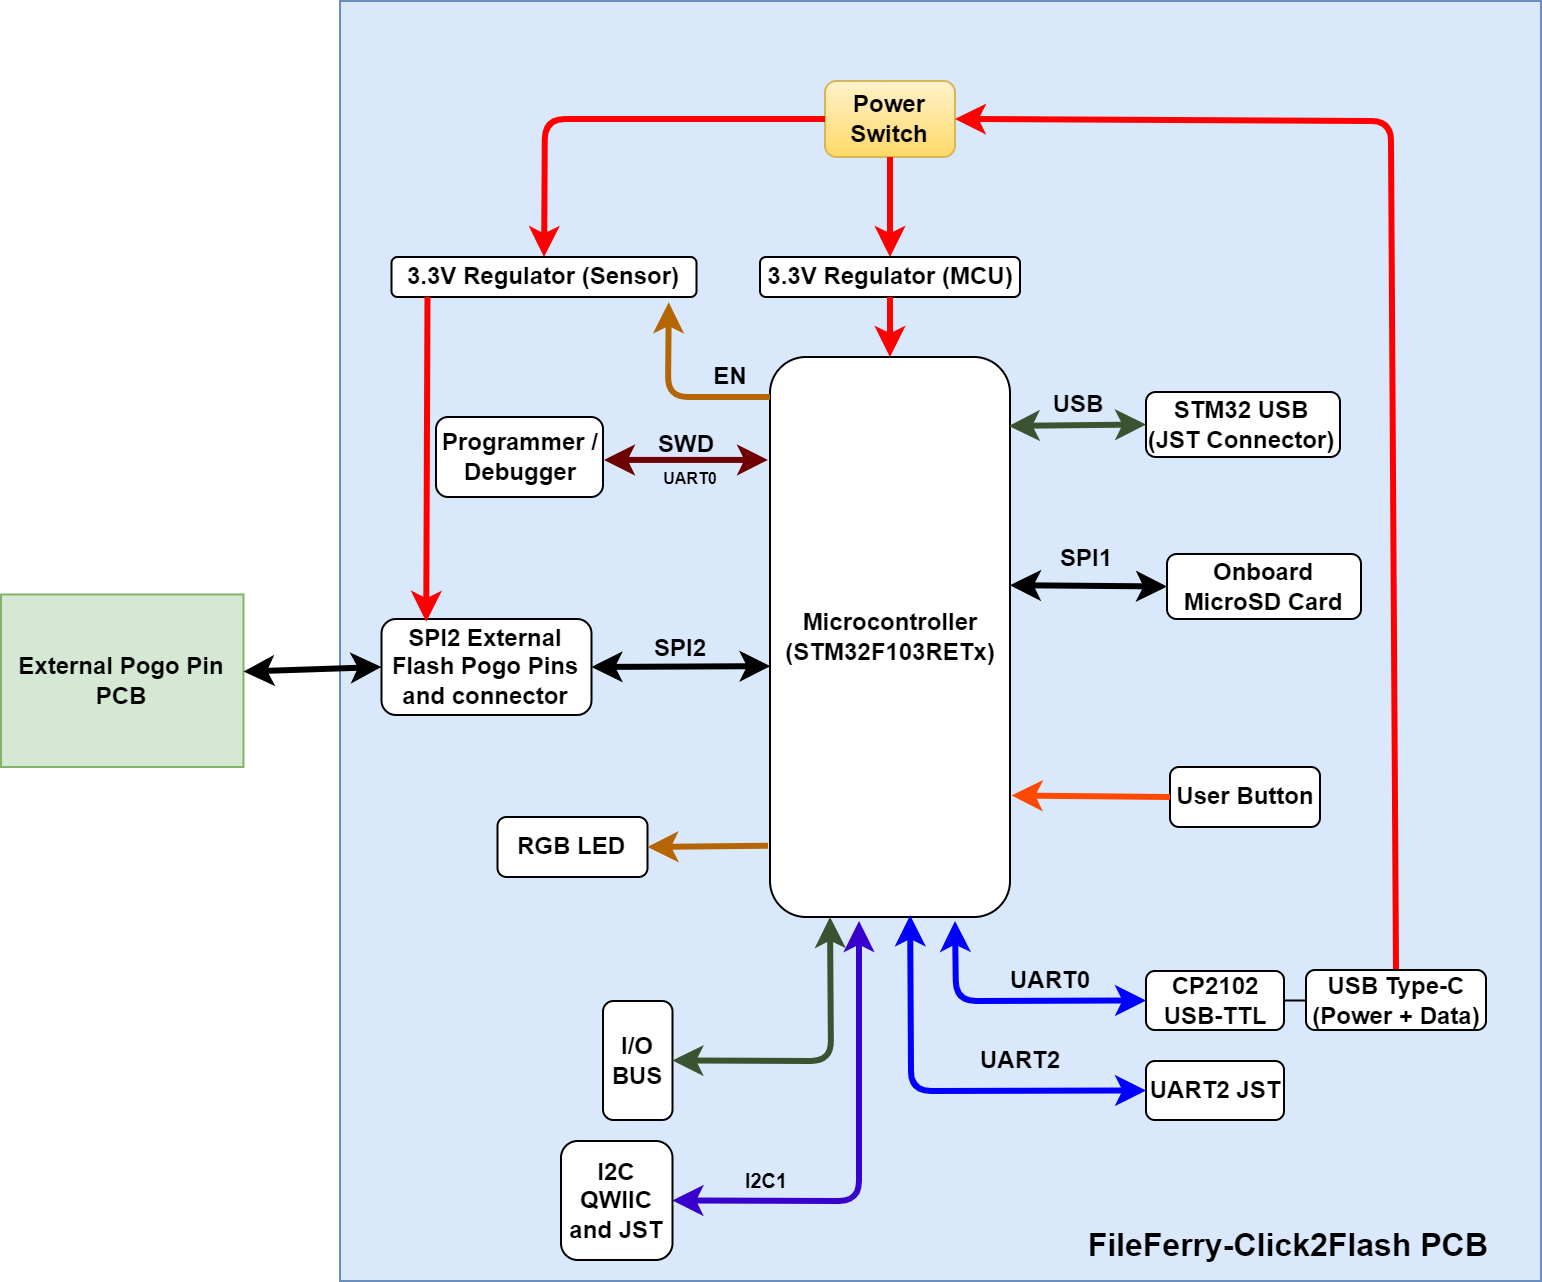

The diagram above was exported from draw.io. Its source (the exported page's mxGraphModel, read from the mxfile embedded in the PNG):
<mxGraphModel dx="1633" dy="825" grid="1" gridSize="10" guides="1" tooltips="1" connect="1" arrows="1" fold="1" page="1" pageScale="1" pageWidth="1169" pageHeight="827" math="0" shadow="0">
  <root>
    <mxCell id="0" />
    <mxCell id="1" parent="0" />
    <mxCell id="QqAhqq0SVXXAwj0VHKam-3" value="&lt;div&gt;&lt;br&gt;&lt;/div&gt;&lt;div&gt;&lt;br&gt;&lt;/div&gt;&lt;div&gt;&lt;br&gt;&lt;/div&gt;&lt;div&gt;&lt;br&gt;&lt;/div&gt;&lt;div&gt;&lt;br&gt;&lt;/div&gt;&lt;div&gt;&lt;br&gt;&lt;/div&gt;&lt;div&gt;&lt;br&gt;&lt;/div&gt;&lt;div&gt;&lt;br&gt;&lt;/div&gt;&lt;div&gt;&lt;br&gt;&lt;/div&gt;&lt;div&gt;&lt;br&gt;&lt;/div&gt;&lt;div&gt;&lt;br&gt;&lt;/div&gt;&lt;div&gt;&lt;br&gt;&lt;/div&gt;&lt;div&gt;&lt;br&gt;&lt;/div&gt;&lt;div&gt;&lt;br&gt;&lt;/div&gt;&lt;div&gt;&lt;br&gt;&lt;/div&gt;&lt;div&gt;&lt;br&gt;&lt;/div&gt;&lt;div&gt;&lt;br&gt;&lt;/div&gt;&lt;div&gt;&lt;br&gt;&lt;/div&gt;&lt;div&gt;&lt;br&gt;&lt;/div&gt;&lt;div&gt;&lt;br&gt;&lt;/div&gt;&lt;div&gt;&lt;br&gt;&lt;/div&gt;&lt;div&gt;&lt;br&gt;&lt;/div&gt;&lt;div&gt;&lt;br&gt;&lt;/div&gt;&lt;div&gt;&lt;br&gt;&lt;/div&gt;&lt;div&gt;&lt;br&gt;&lt;/div&gt;&lt;div&gt;&lt;br&gt;&lt;/div&gt;&lt;div&gt;&lt;br&gt;&lt;/div&gt;&lt;div&gt;&lt;br&gt;&lt;/div&gt;&lt;div&gt;&lt;br&gt;&lt;/div&gt;&lt;div&gt;&lt;br&gt;&lt;/div&gt;&lt;div&gt;&lt;br&gt;&lt;/div&gt;&lt;div&gt;&lt;br&gt;&lt;/div&gt;&lt;div&gt;&lt;br&gt;&lt;/div&gt;&lt;div&gt;&lt;br&gt;&lt;/div&gt;&lt;div&gt;&lt;br&gt;&lt;/div&gt;&lt;div&gt;&lt;br&gt;&lt;/div&gt;&lt;div&gt;&lt;br&gt;&lt;/div&gt;&lt;div&gt;&lt;br&gt;&lt;/div&gt;&lt;div&gt;&lt;br&gt;&lt;/div&gt;&lt;div&gt;&lt;br&gt;&lt;/div&gt;&lt;div&gt;&lt;br&gt;&lt;/div&gt;&lt;div&gt;&lt;br&gt;&lt;/div&gt;&lt;div&gt;&lt;span style=&quot;white-space: pre;&quot;&gt;&#09;&lt;/span&gt;&lt;span style=&quot;white-space: pre;&quot;&gt;&#09;&lt;/span&gt;&lt;span style=&quot;white-space: pre;&quot;&gt;&#09;&lt;/span&gt;&lt;span style=&quot;white-space: pre;&quot;&gt;&#09;&lt;/span&gt;&lt;span style=&quot;white-space: pre;&quot;&gt;&#09;&lt;span style=&quot;white-space: pre;&quot;&gt;&#09;&lt;/span&gt;&lt;span style=&quot;white-space: pre;&quot;&gt;&#09;&lt;/span&gt;&lt;span style=&quot;white-space: pre;&quot;&gt;&#09;&lt;/span&gt;&lt;span style=&quot;white-space: pre;&quot;&gt;&#09;&lt;/span&gt;&lt;span style=&quot;white-space: pre;&quot;&gt;&#09;&lt;/span&gt;&lt;span style=&quot;white-space: pre;&quot;&gt;&#09;&lt;/span&gt;&lt;span style=&quot;white-space: pre;&quot;&gt;&#09;&lt;/span&gt;&lt;span style=&quot;white-space: pre;&quot;&gt;&#09;&lt;/span&gt;&lt;/span&gt;&lt;span style=&quot;background-color: initial;&quot;&gt;&lt;b style=&quot;&quot;&gt;&lt;font style=&quot;font-size: 16px;&quot;&gt;FileFerry-Click2Flash PCB&lt;/font&gt;&lt;/b&gt;&lt;/span&gt;&lt;br&gt;&lt;/div&gt;" style="rounded=0;whiteSpace=wrap;html=1;fillColor=#dae8fc;strokeColor=#6c8ebf;" parent="1" vertex="1">
      <mxGeometry x="359.5" y="80" width="600.5" height="640" as="geometry" />
    </mxCell>
    <mxCell id="aop_SeoQLJCE5c4btxQF-4" value="Power Switch" style="rounded=1;whiteSpace=wrap;html=1;fontStyle=1;gradientColor=#ffd966;fillColor=#fff2cc;strokeColor=#d6b656;" parent="1" vertex="1">
      <mxGeometry x="602" y="120" width="65" height="38" as="geometry" />
    </mxCell>
    <mxCell id="aop_SeoQLJCE5c4btxQF-6" value="" style="endArrow=classic;html=1;entryX=1;entryY=0.5;entryDx=0;entryDy=0;exitX=0.5;exitY=0;exitDx=0;exitDy=0;fontStyle=1;strokeColor=#FF0000;strokeWidth=3;" parent="1" edge="1" target="aop_SeoQLJCE5c4btxQF-4" source="2nh7JUKNuaFtlQDqzyPT-1">
      <mxGeometry width="50" height="50" relative="1" as="geometry">
        <mxPoint x="634.5" y="88" as="sourcePoint" />
        <mxPoint x="634.5" y="138" as="targetPoint" />
        <Array as="points">
          <mxPoint x="885" y="140" />
        </Array>
      </mxGeometry>
    </mxCell>
    <mxCell id="aop_SeoQLJCE5c4btxQF-9" value="Microcontroller&lt;br&gt;(STM32F103RETx)" style="rounded=1;whiteSpace=wrap;html=1;fontStyle=1" parent="1" vertex="1">
      <mxGeometry x="574.5" y="258" width="120" height="280" as="geometry" />
    </mxCell>
    <mxCell id="aop_SeoQLJCE5c4btxQF-10" value="3.3V Regulator (MCU)" style="rounded=1;whiteSpace=wrap;html=1;fontStyle=1" parent="1" vertex="1">
      <mxGeometry x="569.5" y="208" width="130" height="20" as="geometry" />
    </mxCell>
    <mxCell id="aop_SeoQLJCE5c4btxQF-11" value="" style="endArrow=classic;html=1;exitX=0.5;exitY=1;exitDx=0;exitDy=0;fontStyle=1;strokeColor=#FF0000;strokeWidth=3;entryX=0.5;entryY=0;entryDx=0;entryDy=0;" parent="1" target="aop_SeoQLJCE5c4btxQF-10" edge="1">
      <mxGeometry width="50" height="50" relative="1" as="geometry">
        <mxPoint x="634.5" y="158" as="sourcePoint" />
        <mxPoint x="634.5" y="198" as="targetPoint" />
      </mxGeometry>
    </mxCell>
    <mxCell id="aop_SeoQLJCE5c4btxQF-13" value="" style="endArrow=classic;startArrow=classic;html=1;entryX=0;entryY=0.5;entryDx=0;entryDy=0;exitX=1;exitY=0.5;exitDx=0;exitDy=0;fontStyle=1;strokeColor=#6F0000;strokeWidth=3;fillColor=#a20025;" parent="1" edge="1">
      <mxGeometry width="50" height="50" relative="1" as="geometry">
        <mxPoint x="491.5" y="309.46" as="sourcePoint" />
        <mxPoint x="573.5" y="309.46" as="targetPoint" />
      </mxGeometry>
    </mxCell>
    <mxCell id="aop_SeoQLJCE5c4btxQF-14" value="SWD" style="text;html=1;strokeColor=none;fillColor=none;align=center;verticalAlign=middle;whiteSpace=wrap;rounded=0;fontStyle=1" parent="1" vertex="1">
      <mxGeometry x="512.5" y="292.25" width="40" height="20" as="geometry" />
    </mxCell>
    <mxCell id="aop_SeoQLJCE5c4btxQF-15" value="" style="endArrow=classic;html=1;exitX=0.5;exitY=1;exitDx=0;exitDy=0;fontStyle=1;strokeColor=#FF0000;strokeWidth=3;entryX=0.5;entryY=0;entryDx=0;entryDy=0;" parent="1" source="aop_SeoQLJCE5c4btxQF-10" target="aop_SeoQLJCE5c4btxQF-9" edge="1">
      <mxGeometry width="50" height="50" relative="1" as="geometry">
        <mxPoint x="634.21" y="238" as="sourcePoint" />
        <mxPoint x="634.21" y="278" as="targetPoint" />
      </mxGeometry>
    </mxCell>
    <mxCell id="aop_SeoQLJCE5c4btxQF-20" value="&lt;font style=&quot;font-size: 8px;&quot;&gt;UART0&lt;/font&gt;" style="text;html=1;strokeColor=none;fillColor=none;align=center;verticalAlign=middle;whiteSpace=wrap;rounded=0;fontStyle=1" parent="1" vertex="1">
      <mxGeometry x="510" y="308" width="50" height="20" as="geometry" />
    </mxCell>
    <mxCell id="aop_SeoQLJCE5c4btxQF-21" value="RGB LED" style="rounded=1;whiteSpace=wrap;html=1;fontStyle=1" parent="1" vertex="1">
      <mxGeometry x="438.25" y="488" width="75" height="30" as="geometry" />
    </mxCell>
    <mxCell id="QqAhqq0SVXXAwj0VHKam-6" value="" style="endArrow=classic;startArrow=classic;html=1;strokeColor=#000000;strokeWidth=3;entryX=1;entryY=0.5;entryDx=0;entryDy=0;exitX=0.002;exitY=0.552;exitDx=0;exitDy=0;exitPerimeter=0;" parent="1" source="aop_SeoQLJCE5c4btxQF-9" target="QqAhqq0SVXXAwj0VHKam-8" edge="1">
      <mxGeometry width="50" height="50" relative="1" as="geometry">
        <mxPoint x="694.4999999999999" y="467" as="sourcePoint" />
        <mxPoint x="753.9" y="468.75" as="targetPoint" />
      </mxGeometry>
    </mxCell>
    <mxCell id="QqAhqq0SVXXAwj0VHKam-7" value="SPI2" style="text;html=1;strokeColor=none;fillColor=none;align=center;verticalAlign=middle;whiteSpace=wrap;rounded=0;fontStyle=1" parent="1" vertex="1">
      <mxGeometry x="510" y="394" width="40" height="20" as="geometry" />
    </mxCell>
    <mxCell id="QqAhqq0SVXXAwj0VHKam-8" value="SPI2 External Flash Pogo Pins and connector" style="rounded=1;whiteSpace=wrap;html=1;fontStyle=1" parent="1" vertex="1">
      <mxGeometry x="380.25" y="389" width="105" height="48" as="geometry" />
    </mxCell>
    <mxCell id="QqAhqq0SVXXAwj0VHKam-9" value="" style="endArrow=classic;startArrow=classic;html=1;strokeColor=#000000;strokeWidth=3;entryX=0;entryY=0.5;entryDx=0;entryDy=0;exitX=1.002;exitY=0.676;exitDx=0;exitDy=0;exitPerimeter=0;" parent="1" target="QqAhqq0SVXXAwj0VHKam-11" edge="1">
      <mxGeometry width="50" height="50" relative="1" as="geometry">
        <mxPoint x="694.5000000000002" y="372.0799999999999" as="sourcePoint" />
        <mxPoint x="751.76" y="300.75" as="targetPoint" />
      </mxGeometry>
    </mxCell>
    <mxCell id="QqAhqq0SVXXAwj0VHKam-10" value="SPI1" style="text;html=1;strokeColor=none;fillColor=none;align=center;verticalAlign=middle;whiteSpace=wrap;rounded=0;fontStyle=1" parent="1" vertex="1">
      <mxGeometry x="713.01" y="349" width="40" height="20" as="geometry" />
    </mxCell>
    <mxCell id="QqAhqq0SVXXAwj0VHKam-11" value="Onboard&lt;div&gt;MicroSD Card&lt;/div&gt;" style="rounded=1;whiteSpace=wrap;html=1;fontStyle=1;" parent="1" vertex="1">
      <mxGeometry x="773.01" y="356.5" width="96.99" height="32.5" as="geometry" />
    </mxCell>
    <mxCell id="QqAhqq0SVXXAwj0VHKam-38" value="Programmer / Debugger" style="rounded=1;whiteSpace=wrap;html=1;fontStyle=1" parent="1" vertex="1">
      <mxGeometry x="407.5" y="288" width="83.5" height="40" as="geometry" />
    </mxCell>
    <mxCell id="QqAhqq0SVXXAwj0VHKam-39" value="User Button" style="rounded=1;whiteSpace=wrap;html=1;fontStyle=1" parent="1" vertex="1">
      <mxGeometry x="774.5" y="463" width="75" height="30" as="geometry" />
    </mxCell>
    <mxCell id="QqAhqq0SVXXAwj0VHKam-40" value="" style="endArrow=classic;html=1;fontStyle=1;strokeColor=#ff4800;strokeWidth=3;fillColor=#a0522d;entryX=1.007;entryY=0.783;entryDx=0;entryDy=0;entryPerimeter=0;exitX=0;exitY=0.5;exitDx=0;exitDy=0;" parent="1" source="QqAhqq0SVXXAwj0VHKam-39" target="aop_SeoQLJCE5c4btxQF-9" edge="1">
      <mxGeometry width="50" height="50" relative="1" as="geometry">
        <mxPoint x="790" y="462" as="sourcePoint" />
        <mxPoint x="574.2599999999998" y="462.76" as="targetPoint" />
      </mxGeometry>
    </mxCell>
    <mxCell id="QqAhqq0SVXXAwj0VHKam-41" value="" style="endArrow=classic;html=1;exitX=-0.008;exitY=0.892;exitDx=0;exitDy=0;fontStyle=1;strokeColor=#b46504;strokeWidth=3;entryX=1;entryY=0.5;entryDx=0;entryDy=0;fillColor=#fad7ac;exitPerimeter=0;" parent="1" target="aop_SeoQLJCE5c4btxQF-21" edge="1">
      <mxGeometry width="50" height="50" relative="1" as="geometry">
        <mxPoint x="573.5400000000004" y="502.3599999999999" as="sourcePoint" />
        <mxPoint x="584.5" y="372" as="targetPoint" />
      </mxGeometry>
    </mxCell>
    <mxCell id="QqAhqq0SVXXAwj0VHKam-61" value="" style="endArrow=classic;startArrow=classic;html=1;fontStyle=1;strokeColor=#0000FF;strokeWidth=3;exitX=0;exitY=0.5;exitDx=0;exitDy=0;" parent="1" source="QqAhqq0SVXXAwj0VHKam-64" edge="1">
      <mxGeometry width="50" height="50" relative="1" as="geometry">
        <mxPoint x="502" y="273" as="sourcePoint" />
        <mxPoint x="667" y="540" as="targetPoint" />
        <Array as="points">
          <mxPoint x="667.5" y="580" />
        </Array>
      </mxGeometry>
    </mxCell>
    <mxCell id="QqAhqq0SVXXAwj0VHKam-62" value="UART0" style="text;html=1;strokeColor=none;fillColor=none;align=center;verticalAlign=middle;whiteSpace=wrap;rounded=0;fontStyle=1" parent="1" vertex="1">
      <mxGeometry x="694.5" y="560" width="40" height="20" as="geometry" />
    </mxCell>
    <mxCell id="2nh7JUKNuaFtlQDqzyPT-2" style="edgeStyle=orthogonalEdgeStyle;rounded=0;orthogonalLoop=1;jettySize=auto;html=1;entryX=0;entryY=0.5;entryDx=0;entryDy=0;" edge="1" parent="1" source="QqAhqq0SVXXAwj0VHKam-64" target="2nh7JUKNuaFtlQDqzyPT-1">
      <mxGeometry relative="1" as="geometry" />
    </mxCell>
    <mxCell id="QqAhqq0SVXXAwj0VHKam-64" value="CP2102 USB-TTL" style="rounded=1;whiteSpace=wrap;html=1;fontStyle=1" parent="1" vertex="1">
      <mxGeometry x="762.5" y="565" width="69" height="29.5" as="geometry" />
    </mxCell>
    <mxCell id="QqAhqq0SVXXAwj0VHKam-88" value="3.3V Regulator (Sensor)" style="rounded=1;whiteSpace=wrap;html=1;fontStyle=1" parent="1" vertex="1">
      <mxGeometry x="385.25" y="208" width="152.5" height="20" as="geometry" />
    </mxCell>
    <mxCell id="QqAhqq0SVXXAwj0VHKam-89" value="" style="endArrow=classic;html=1;exitX=0;exitY=0.5;exitDx=0;exitDy=0;fontStyle=1;strokeColor=#FF0000;strokeWidth=3;entryX=0.5;entryY=0;entryDx=0;entryDy=0;" parent="1" source="aop_SeoQLJCE5c4btxQF-4" target="QqAhqq0SVXXAwj0VHKam-88" edge="1">
      <mxGeometry width="50" height="50" relative="1" as="geometry">
        <mxPoint x="644.5" y="168" as="sourcePoint" />
        <mxPoint x="644.5" y="217.9999999999999" as="targetPoint" />
        <Array as="points">
          <mxPoint x="462" y="139" />
        </Array>
      </mxGeometry>
    </mxCell>
    <mxCell id="QqAhqq0SVXXAwj0VHKam-91" value="" style="endArrow=classic;html=1;fontStyle=1;strokeColor=#b46504;strokeWidth=3;entryX=0.909;entryY=1.133;entryDx=0;entryDy=0;fillColor=#fad7ac;entryPerimeter=0;exitX=1;exitY=1;exitDx=0;exitDy=0;" parent="1" source="QqAhqq0SVXXAwj0VHKam-92" target="QqAhqq0SVXXAwj0VHKam-88" edge="1">
      <mxGeometry width="50" height="50" relative="1" as="geometry">
        <mxPoint x="569.5" y="278" as="sourcePoint" />
        <mxPoint x="749.24" y="238.89999999999998" as="targetPoint" />
        <Array as="points">
          <mxPoint x="523.5" y="278" />
        </Array>
      </mxGeometry>
    </mxCell>
    <mxCell id="QqAhqq0SVXXAwj0VHKam-92" value="EN" style="text;html=1;strokeColor=none;fillColor=none;align=center;verticalAlign=middle;whiteSpace=wrap;rounded=0;fontStyle=1" parent="1" vertex="1">
      <mxGeometry x="534.5" y="258" width="40" height="20" as="geometry" />
    </mxCell>
    <mxCell id="I6A8vqnDtBTWwafTe_QX-6" value="&lt;font style=&quot;font-size: 10px;&quot;&gt;I2C1&lt;br&gt;&lt;/font&gt;" style="text;html=1;strokeColor=none;fillColor=none;align=center;verticalAlign=middle;whiteSpace=wrap;rounded=0;fontStyle=1" parent="1" vertex="1">
      <mxGeometry x="552.5" y="660" width="40" height="20" as="geometry" />
    </mxCell>
    <mxCell id="I6A8vqnDtBTWwafTe_QX-7" value="" style="endArrow=classic;startArrow=classic;html=1;fontStyle=1;strokeColor=#3700CC;strokeWidth=3;exitX=1;exitY=0.5;exitDx=0;exitDy=0;fillColor=#6a00ff;" parent="1" source="2nh7JUKNuaFtlQDqzyPT-3" edge="1">
      <mxGeometry width="50" height="50" relative="1" as="geometry">
        <mxPoint x="553.25" y="740.5" as="sourcePoint" />
        <mxPoint x="619" y="540" as="targetPoint" />
        <Array as="points">
          <mxPoint x="619" y="680" />
        </Array>
      </mxGeometry>
    </mxCell>
    <mxCell id="I6A8vqnDtBTWwafTe_QX-16" value="" style="endArrow=classic;html=1;exitX=0.118;exitY=0.993;exitDx=0;exitDy=0;fontStyle=1;strokeColor=#FF0000;strokeWidth=3;entryX=0.213;entryY=0.029;entryDx=0;entryDy=0;entryPerimeter=0;exitPerimeter=0;" parent="1" source="QqAhqq0SVXXAwj0VHKam-88" target="QqAhqq0SVXXAwj0VHKam-8" edge="1">
      <mxGeometry width="50" height="50" relative="1" as="geometry">
        <mxPoint x="841.5" y="239" as="sourcePoint" />
        <mxPoint x="277.75" y="340" as="targetPoint" />
        <Array as="points" />
      </mxGeometry>
    </mxCell>
    <mxCell id="I6A8vqnDtBTWwafTe_QX-21" value="I/O&lt;br&gt;BUS" style="rounded=1;whiteSpace=wrap;html=1;fontStyle=1" parent="1" vertex="1">
      <mxGeometry x="491" y="580" width="34.75" height="59.5" as="geometry" />
    </mxCell>
    <mxCell id="I6A8vqnDtBTWwafTe_QX-36" value="" style="endArrow=classic;startArrow=classic;html=1;strokeColor=#3A5431;strokeWidth=3;entryX=0.25;entryY=1;entryDx=0;entryDy=0;exitX=1;exitY=0.5;exitDx=0;exitDy=0;fillColor=#6d8764;" parent="1" source="I6A8vqnDtBTWwafTe_QX-21" target="aop_SeoQLJCE5c4btxQF-9" edge="1">
      <mxGeometry width="50" height="50" relative="1" as="geometry">
        <mxPoint x="574.5" y="712.5" as="sourcePoint" />
        <mxPoint x="653.5" y="713.5" as="targetPoint" />
        <Array as="points">
          <mxPoint x="605" y="610" />
        </Array>
      </mxGeometry>
    </mxCell>
    <mxCell id="2nh7JUKNuaFtlQDqzyPT-1" value="USB Type-C&lt;div&gt;(Power + Data)&lt;/div&gt;" style="rounded=1;whiteSpace=wrap;html=1;fontStyle=1" vertex="1" parent="1">
      <mxGeometry x="842.5" y="564.5" width="90" height="30" as="geometry" />
    </mxCell>
    <mxCell id="2nh7JUKNuaFtlQDqzyPT-3" value="I2C&lt;br&gt;QWIIC and JST" style="rounded=1;whiteSpace=wrap;html=1;fontStyle=1" vertex="1" parent="1">
      <mxGeometry x="470" y="650" width="55.75" height="59.5" as="geometry" />
    </mxCell>
    <mxCell id="2nh7JUKNuaFtlQDqzyPT-4" value="" style="endArrow=classic;startArrow=classic;html=1;fontStyle=1;strokeColor=#0000FF;strokeWidth=3;exitX=0;exitY=0.5;exitDx=0;exitDy=0;entryX=0.584;entryY=0.997;entryDx=0;entryDy=0;entryPerimeter=0;" edge="1" parent="1" source="2nh7JUKNuaFtlQDqzyPT-5" target="aop_SeoQLJCE5c4btxQF-9">
      <mxGeometry width="50" height="50" relative="1" as="geometry">
        <mxPoint x="773" y="590" as="sourcePoint" />
        <mxPoint x="677" y="550" as="targetPoint" />
        <Array as="points">
          <mxPoint x="645" y="625" />
        </Array>
      </mxGeometry>
    </mxCell>
    <mxCell id="2nh7JUKNuaFtlQDqzyPT-5" value="UART2 JST" style="rounded=1;whiteSpace=wrap;html=1;fontStyle=1" vertex="1" parent="1">
      <mxGeometry x="762.5" y="610" width="69" height="29.5" as="geometry" />
    </mxCell>
    <mxCell id="2nh7JUKNuaFtlQDqzyPT-6" value="UART2" style="text;html=1;strokeColor=none;fillColor=none;align=center;verticalAlign=middle;whiteSpace=wrap;rounded=0;fontStyle=1" vertex="1" parent="1">
      <mxGeometry x="680" y="599.75" width="40" height="20" as="geometry" />
    </mxCell>
    <mxCell id="2nh7JUKNuaFtlQDqzyPT-7" value="STM32 USB&lt;br&gt;(JST Connector)" style="rounded=1;whiteSpace=wrap;html=1;fontStyle=1;" vertex="1" parent="1">
      <mxGeometry x="762.5" y="275.5" width="96.99" height="32.5" as="geometry" />
    </mxCell>
    <mxCell id="2nh7JUKNuaFtlQDqzyPT-8" value="" style="endArrow=classic;startArrow=classic;html=1;strokeColor=#3A5431;strokeWidth=3;entryX=0;entryY=0.5;entryDx=0;entryDy=0;exitX=0.995;exitY=0.123;exitDx=0;exitDy=0;fillColor=#6d8764;exitPerimeter=0;" edge="1" parent="1" source="aop_SeoQLJCE5c4btxQF-9" target="2nh7JUKNuaFtlQDqzyPT-7">
      <mxGeometry width="50" height="50" relative="1" as="geometry">
        <mxPoint x="536" y="620" as="sourcePoint" />
        <mxPoint x="615" y="548" as="targetPoint" />
        <Array as="points" />
      </mxGeometry>
    </mxCell>
    <mxCell id="2nh7JUKNuaFtlQDqzyPT-9" value="USB" style="text;html=1;strokeColor=none;fillColor=none;align=center;verticalAlign=middle;whiteSpace=wrap;rounded=0;fontStyle=1" vertex="1" parent="1">
      <mxGeometry x="709.01" y="272.25" width="40" height="20" as="geometry" />
    </mxCell>
    <mxCell id="2nh7JUKNuaFtlQDqzyPT-10" value="External Pogo Pin PCB" style="rounded=0;whiteSpace=wrap;html=1;fillColor=#d5e8d4;strokeColor=#82b366;fontStyle=1" vertex="1" parent="1">
      <mxGeometry x="190" y="376.75" width="121.24" height="86.25" as="geometry" />
    </mxCell>
    <mxCell id="2nh7JUKNuaFtlQDqzyPT-11" value="" style="endArrow=classic;startArrow=classic;html=1;strokeColor=#000000;strokeWidth=3;entryX=1;entryY=0.447;entryDx=0;entryDy=0;exitX=0;exitY=0.5;exitDx=0;exitDy=0;entryPerimeter=0;" edge="1" parent="1" source="QqAhqq0SVXXAwj0VHKam-8" target="2nh7JUKNuaFtlQDqzyPT-10">
      <mxGeometry width="50" height="50" relative="1" as="geometry">
        <mxPoint x="370" y="502.65999999999997" as="sourcePoint" />
        <mxPoint x="280" y="502.65999999999997" as="targetPoint" />
      </mxGeometry>
    </mxCell>
  </root>
</mxGraphModel>